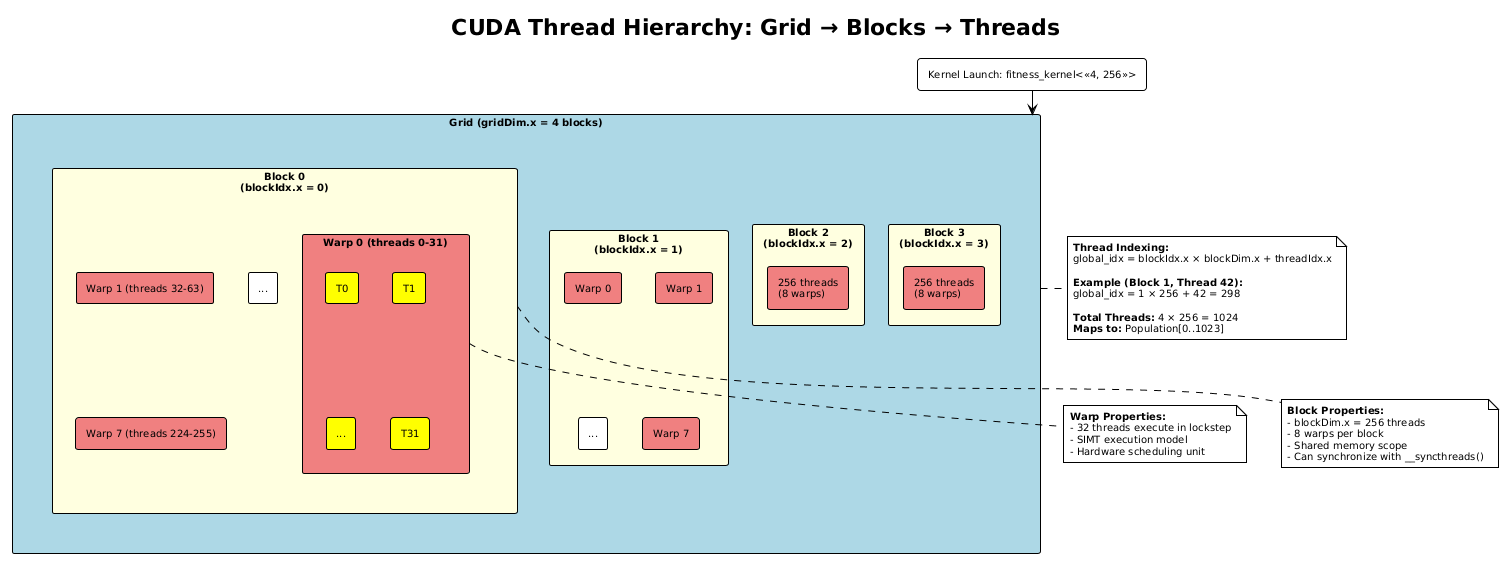

The diagram above was rendered by PlantUML. Its source (embedded in the PNG):
@startuml
!theme plain
skinparam backgroundColor white
skinparam defaultFontName Arial
skinparam defaultFontSize 10
skinparam componentStyle rectangle

title CUDA Thread Hierarchy: Grid → Blocks → Threads

rectangle "Kernel Launch: fitness_kernel<<<4, 256>>>" as launch #White

rectangle "Grid (gridDim.x = 4 blocks)" as grid #LightBlue {

    rectangle "Block 0\n(blockIdx.x = 0)" as block0 #LightYellow {
        rectangle "Warp 0 (threads 0-31)" as w0_0 #LightCoral {
            rectangle "T0" as t0_0 #Yellow
            rectangle "T1" as t0_1 #Yellow
            rectangle "..." as t0_d #Yellow
            rectangle "T31" as t0_31 #Yellow
        }
        rectangle "Warp 1 (threads 32-63)" as w0_1 #LightCoral
        rectangle "..." as w0_d
        rectangle "Warp 7 (threads 224-255)" as w0_7 #LightCoral
    }

    rectangle "Block 1\n(blockIdx.x = 1)" as block1 #LightYellow {
        rectangle "Warp 0" as w1_0 #LightCoral
        rectangle "Warp 1" as w1_1 #LightCoral
        rectangle "..." as w1_d
        rectangle "Warp 7" as w1_7 #LightCoral
    }

    rectangle "Block 2\n(blockIdx.x = 2)" as block2 #LightYellow {
        rectangle "256 threads\n(8 warps)" as b2_threads #LightCoral
    }

    rectangle "Block 3\n(blockIdx.x = 3)" as block3 #LightYellow {
        rectangle "256 threads\n(8 warps)" as b3_threads #LightCoral
    }
}

note right of grid
  **Thread Indexing:**
  global_idx = blockIdx.x × blockDim.x + threadIdx.x

  **Example (Block 1, Thread 42):**
  global_idx = 1 × 256 + 42 = 298

  **Total Threads:** 4 × 256 = 1024
  **Maps to:** Population[0..1023]
end note

note bottom of block0
  **Block Properties:**
  - blockDim.x = 256 threads
  - 8 warps per block
  - Shared memory scope
  - Can synchronize with __syncthreads()
end note

note bottom of w0_0
  **Warp Properties:**
  - 32 threads execute in lockstep
  - SIMT execution model
  - Hardware scheduling unit
end note

launch -down-> grid
@enduml